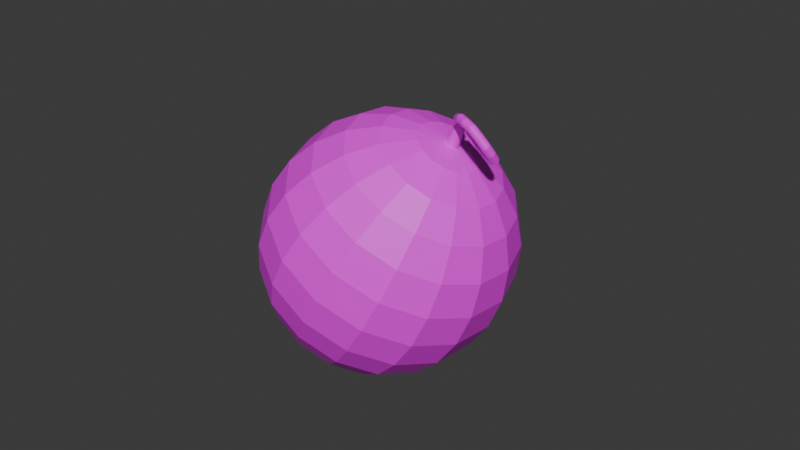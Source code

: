 # Source: WaterMelon.blend  (saved by Blender 5.1.29; exported with 4.5.12 LTS)
import bpy
from mathutils import Matrix  # noqa: F401  (used for matrix-valued properties, if any)

bpy.ops.wm.read_factory_settings(use_empty=True)
scene = bpy.context.scene
scene.name = 'Scene'

# ---- images (referenced by path relative to the original .blend; pixels are not part of the script)
import os
ASSET_DIR = os.environ.get("B2B_ASSET_DIR", "")  # directory of the original .blend (textures are referenced by path, not embedded)
HERE = os.path.dirname(os.path.abspath(__file__))  # packed textures are extracted next to this script under _unpacked/

def load_image(name, relpath, width, height, colorspace="sRGB"):
    """Load a texture the original file referenced (path relative to the .blend, or extracted next to this script)."""
    p = next((c for c in (os.path.join(HERE, relpath), os.path.join(ASSET_DIR, relpath)) if relpath and os.path.exists(c)), "")
    if p:
        img = bpy.data.images.load(p, check_existing=True)
        img.name = name
    else:  # same state as the original file: an image datablock whose file is absent (Cycles renders it pink)
        img = bpy.data.images.new(name, width, height)
        img.source = "FILE"
        img.filepath = "//" + (relpath or name)
    img.colorspace_settings.name = colorspace
    return img
img_watermelon_body_tex_png = load_image('WaterMelon_Body_Tex.png', 'UV_MeshTex/WaterMelon_Body_Tex.png', 1024, 1024, 'sRGB')

# ---- materials (node trees are filled in below, after node groups)
mat_watermelon_mat = bpy.data.materials.new('WaterMelon_Mat')

# ---- material node trees
mat_watermelon_mat.use_nodes = True; mat_watermelon_mat.node_tree.nodes.clear()
_N = mat_watermelon_mat.node_tree.nodes; _L = mat_watermelon_mat.node_tree.links
n0 = _N.new('ShaderNodeBsdfPrincipled'); n0.name = 'プリンシプルBSDF'; n0.location = (-200, 100)
n1 = _N.new('ShaderNodeOutputMaterial'); n1.name = 'マテリアル出力'; n1.location = (200, 100)
n2 = _N.new('ShaderNodeTexImage'); n2.name = '画像テクスチャ'; n2.location = (-513, 104)
n2.image = img_watermelon_body_tex_png
_L.new(n0.outputs[0], n1.inputs[0])
_L.new(n2.outputs[0], n0.inputs[0])
n1.is_active_output = True

# ---- world
world_world = bpy.data.worlds.new('World'); scene.world = world_world
world_world.use_nodes = True; world_world.node_tree.nodes.clear()
_N = world_world.node_tree.nodes; _L = world_world.node_tree.links
n0 = _N.new('ShaderNodeOutputWorld'); n0.name = 'World Output'; n0.location = (200, 100)
n1 = _N.new('ShaderNodeBackground'); n1.name = 'Background'; n1.location = (-200, 100)
n1.inputs[0].default_value = (0.05088, 0.05088, 0.05088, 1.0)
_L.new(n1.outputs[0], n0.inputs[0])
n0.is_active_output = True
world_world.color = (0.05088, 0.05088, 0.05088)
world_world.sun_shadow_jitter_overblur = 0.0

# ---- meshes
me_x = bpy.data.meshes.new('球')
me_x.from_pydata([(0.0, 0.2588, 0.9659), (-0.005769, 0.05329, 1.098), (0.0, 0.5, 0.866), (0.0, 0.866, 0.5), (0.01068, 0.0475, 1.099), (0.0, 0.9659, 0.2588), (0.0, 1.0, 0.0), (0.02368, 0.03586, 1.099), (0.0, 0.9659, -0.2588), (0.03126, 0.02015, 1.098), (0.0, 0.866, -0.5), (0.0, 0.5, -0.866), (0.0, 0.2588, -0.9659), (0.03226, 0.002754, 1.097), (0.0, 0.0, -1.0), (0.09905, 0.2391, 0.9659), (0.02653, -0.01368, 1.096), (0.1913, 0.4619, 0.866), (0.2706, 0.6533, 0.7071), (0.01494, -0.02665, 1.095), (0.3314, 0.8001, 0.5), (-0.0007429, -0.03418, 1.094), (0.3696, 0.8924, 0.2588), (0.3827, 0.9239, 0.0), (0.3696, 0.8924, -0.2588), (-0.01813, -0.03513, 1.093), (0.3314, 0.8001, -0.5), (-0.03458, -0.02934, 1.092), (0.2706, 0.6533, -0.7071), (0.1913, 0.4619, -0.866), (-0.04759, -0.01771, 1.092), (0.09905, 0.2391, -0.9659), (0.183, 0.183, 0.9659), (-0.05517, -0.001993, 1.092), (0.3536, 0.3536, 0.866), (0.5, 0.5, 0.7071), (0.6124, 0.6124, 0.5), (-0.05617, 0.01541, 1.093), (0.683, 0.683, 0.2588), (-0.05044, 0.03184, 1.094), (0.7071, 0.7071, 0.0), (0.683, 0.683, -0.2588), (0.6124, 0.6124, -0.5), (-0.03885, 0.04481, 1.096), (0.5, 0.5, -0.7071), (0.3536, 0.3536, -0.866), (-0.02316, 0.05234, 1.097), (0.001424, 0.03565, 1.176), (0.183, 0.183, -0.9659), (0.2391, 0.09905, 0.9659), (-0.01193, 0.04034, 1.175), (0.4619, 0.1913, 0.866), (0.01198, 0.0262, 1.176), (0.6533, 0.2706, 0.7071), (0.01813, 0.01345, 1.176), (0.8001, 0.3314, 0.5), (0.01894, -0.0006761, 1.175), (0.8924, 0.3696, 0.2588), (0.01429, -0.01402, 1.174), (0.9239, 0.3827, 0.0), (0.004883, -0.02455, 1.173), (0.8924, 0.3696, -0.2588), (-0.007848, -0.03066, 1.172), (-0.02197, -0.03142, 1.171), (0.8001, 0.3314, -0.5), (0.6533, 0.2706, -0.7071), (-0.03532, -0.02673, 1.171), (-0.04587, -0.01728, 1.17), (0.4619, 0.1913, -0.866), (-0.05203, -0.004529, 1.171), (0.2391, 0.09905, -0.9659), (0.2588, -3.725e-08, 0.9659), (-0.05284, 0.009594, 1.171), (-0.04818, 0.02293, 1.172), (0.5, -7.451e-08, 0.866), (-0.03878, 0.03346, 1.173), (0.7071, -8.941e-08, 0.7071), (-0.02605, 0.03958, 1.174), (0.866, -1.192e-07, 0.5), (0.9659, -1.49e-07, 0.2588), (-0.02023, -0.01197, 1.24), (1.0, -1.49e-07, 0.0), (-0.03437, -0.01227, 1.239), (-0.006898, -0.0157, 1.237), (0.9659, -1.49e-07, -0.2588), (0.866, -1.192e-07, -0.5), (0.003589, -0.02289, 1.232), (0.009636, -0.03245, 1.224), (0.7071, -8.941e-08, -0.7071), (0.01032, -0.04293, 1.215), (0.5, -7.451e-08, -0.866), (0.005543, -0.05273, 1.207), (0.2588, -3.725e-08, -0.9659), (0.2391, -0.09905, 0.9659), (-0.003974, -0.06036, 1.2), (0.4619, -0.1913, 0.866), (-0.01678, -0.06465, 1.196), (0.6533, -0.2706, 0.7071), (-0.03092, -0.06496, 1.196), (0.8001, -0.3314, 0.5), (-0.04425, -0.06123, 1.198), (0.8924, -0.3696, 0.2588), (-0.05474, -0.05403, 1.204), (0.9239, -0.3827, 0.0), (-0.06079, -0.04447, 1.212), (-0.06148, -0.03399, 1.221), (0.8924, -0.3696, -0.2588), (-0.0567, -0.02419, 1.229), (0.8001, -0.3314, -0.5), (0.6533, -0.2706, -0.7071), (-0.04718, -0.01657, 1.236), (-0.0148, -0.07436, 1.263), (0.4619, -0.1913, -0.866), (0.2391, -0.09905, -0.9659), (-0.02743, -0.07532, 1.269), (0.183, -0.183, 0.9659), (-0.004636, -0.07724, 1.255), (0.3536, -0.3536, 0.866), (0.001501, -0.08352, 1.244), (0.5, -0.5, 0.7071), (0.00268, -0.09224, 1.234), (0.6124, -0.6124, 0.5), (-0.001277, -0.1021, 1.226), (-0.009769, -0.1115, 1.22), (0.683, -0.683, 0.2588), (0.7071, -0.7071, 0.0), (-0.0215, -0.1192, 1.218), (0.683, -0.683, -0.2588), (-0.03469, -0.1238, 1.22), (0.6124, -0.6124, -0.5), (-0.04733, -0.1248, 1.226), (0.5, -0.5, -0.7071), (-0.05749, -0.1219, 1.234), (-0.06363, -0.1156, 1.245), (0.3536, -0.3536, -0.866), (-0.06481, -0.1069, 1.255), (0.183, -0.183, -0.9659), (-0.06085, -0.09706, 1.263), (0.09905, -0.2391, 0.9659), (-0.05236, -0.0876, 1.269), (0.1913, -0.4619, 0.866), (0.2706, -0.6533, 0.7071), (-0.04062, -0.07997, 1.271), (0.3314, -0.8001, 0.5), (0.01316, -0.1354, 1.312), (0.3696, -0.8924, 0.2588), (0.002384, -0.1398, 1.319), (0.3827, -0.9239, 0.0), (0.02197, -0.135, 1.301), (0.3696, -0.8924, -0.2588), (0.02746, -0.1389, 1.29), (0.3314, -0.8001, -0.5), (0.02881, -0.1464, 1.279), (0.02579, -0.1564, 1.27), (0.2706, -0.6533, -0.7071), (0.1913, -0.4619, -0.866), (0.01889, -0.1673, 1.265), (0.09905, -0.2391, -0.9659), (0.009134, -0.1775, 1.264), (-0.001979, -0.1854, 1.267), (-6.706e-08, -0.2588, 0.9659), (-1.788e-07, -0.5, 0.866), (-0.01276, -0.1899, 1.275), (-0.02157, -0.1903, 1.285), (-2.235e-07, -0.7071, 0.7071), (-0.02706, -0.1864, 1.296), (-2.384e-07, -0.866, 0.5), (-2.086e-07, -0.9659, 0.2588), (-0.0284, -0.1789, 1.307), (-3.576e-07, -1.0, 0.0), (-0.02539, -0.1689, 1.316), (-0.01848, -0.158, 1.321), (-2.086e-07, -0.9659, -0.2588), (-0.008729, -0.1478, 1.322), (-2.384e-07, -0.866, -0.5), (-2.235e-07, -0.7071, -0.7071), (0.06872, -0.1847, 1.34), (-1.788e-07, -0.5, -0.866), (0.0597, -0.1911, 1.348), (-6.706e-08, -0.2588, -0.9659), (0.07596, -0.1824, 1.329), (0.08031, -0.1848, 1.317), (-0.09905, -0.2391, 0.9659), (-0.1913, -0.4619, 0.866), (0.08111, -0.1913, 1.305), (0.07825, -0.2009, 1.296), (-0.2706, -0.6533, 0.7071), (0.07214, -0.2123, 1.291), (-0.3314, -0.8001, 0.5), (0.06374, -0.2237, 1.29), (-0.3696, -0.8924, 0.2588), (0.05431, -0.2333, 1.294), (-0.3827, -0.9239, 0.0), (-0.3696, -0.8924, -0.2588), (0.04529, -0.2397, 1.302), (0.03805, -0.2419, 1.313), (-0.3314, -0.8001, -0.5), (0.0337, -0.2396, 1.326), (-0.2706, -0.6533, -0.7071), (0.03289, -0.2331, 1.337), (-0.1913, -0.4619, -0.866), (0.03576, -0.2235, 1.346), (-0.09905, -0.2391, -0.9659), (-0.183, -0.183, 0.9659), (0.04186, -0.2121, 1.352), (-0.3536, -0.3536, 0.866), (0.05027, -0.2007, 1.352), (0.1308, -0.2134, 1.353), (-0.5, -0.5, 0.7071), (-0.6124, -0.6124, 0.5), (0.1257, -0.2227, 1.362), (0.1344, -0.2083, 1.341), (-0.683, -0.683, 0.2588), (-0.7071, -0.7071, 0.0), (0.1361, -0.2082, 1.329), (-0.683, -0.683, -0.2588), (0.1355, -0.213, 1.316), (0.1326, -0.2221, 1.307), (-0.6124, -0.6124, -0.5), (0.1281, -0.2341, 1.301), (-0.5, -0.5, -0.7071), (-0.3536, -0.3536, -0.866), (0.1225, -0.2471, 1.3), (-0.183, -0.183, -0.9659), (0.1167, -0.2591, 1.305), (-0.2391, -0.09905, 0.9659), (0.1115, -0.2684, 1.313), (-0.4619, -0.1913, 0.866), (0.1079, -0.2735, 1.325), (-0.6533, -0.2706, 0.7071), (0.1062, -0.2736, 1.338), (0.1069, -0.2687, 1.35), (-0.8001, -0.3314, 0.5), (-0.8924, -0.3696, 0.2588), (0.1097, -0.2596, 1.36), (-0.9239, -0.3827, 0.0), (0.1142, -0.2477, 1.365), (0.1199, -0.2347, 1.366), (-0.8924, -0.3696, -0.2588), (0.2036, -0.2322, 1.348), (-0.8001, -0.3314, -0.5), (-0.6533, -0.2706, -0.7071), (0.2037, -0.2435, 1.356), (-0.4619, -0.1913, -0.866), (0.2022, -0.2249, 1.337), (-0.2391, -0.09905, -0.9659), (0.2, -0.2228, 1.324), (0.1971, -0.2262, 1.312), (-0.2588, 9.686e-08, 0.9659), (0.194, -0.2346, 1.302), (-0.5, 2.533e-07, 0.866), (-0.7071, 3.278e-07, 0.7071), (0.1912, -0.2466, 1.295), (0.1892, -0.2605, 1.294), (-0.866, 2.682e-07, 0.5), (-0.9659, 3.278e-07, 0.2588), (0.1881, -0.2741, 1.297), (0.1883, -0.2855, 1.305), (-1.0, 5.066e-07, 0.0), (0.1896, -0.2927, 1.316), (-0.9659, 3.278e-07, -0.2588), (0.1919, -0.2948, 1.329), (-0.866, 2.682e-07, -0.5), (-0.7071, 3.278e-07, -0.7071), (0.1948, -0.2914, 1.341), (-0.5, 2.533e-07, -0.866), (0.1979, -0.2831, 1.351), (0.2006, -0.2711, 1.358), (-0.2588, 9.686e-08, -0.9659), (-0.2391, 0.09905, 0.9659), (0.2027, -0.2572, 1.359), (0.2743, -0.2256, 1.323), (-0.4619, 0.1913, 0.866), (-0.6533, 0.2706, 0.7071), (0.2812, -0.2365, 1.329), (0.2666, -0.2186, 1.314), (-0.8001, 0.3314, 0.5), (0.2593, -0.2165, 1.303), (-0.8924, 0.3696, 0.2588), (0.2535, -0.2198, 1.292), (-0.9239, 0.3827, 0.0), (0.2501, -0.2278, 1.282), (-0.8924, 0.3696, -0.2588), (0.2495, -0.2394, 1.274), (-0.8001, 0.3314, -0.5), (0.252, -0.2528, 1.271), (-0.6533, 0.2706, -0.7071), (0.2571, -0.266, 1.272), (-0.4619, 0.1913, -0.866), (0.2641, -0.2769, 1.277), (-0.2391, 0.09905, -0.9659), (0.2718, -0.2839, 1.286), (-0.183, 0.183, 0.9659), (0.2791, -0.286, 1.297), (-0.3536, 0.3536, 0.866), (0.2849, -0.2828, 1.308), (-0.5, 0.5, 0.7071), (0.2883, -0.2747, 1.319), (-0.6124, 0.6124, 0.5), (0.2888, -0.2631, 1.326), (-0.683, 0.683, 0.2588), (-0.7071, 0.7071, 0.0), (0.2863, -0.2497, 1.33), (-0.683, 0.683, -0.2588), (0.3196, -0.2, 1.292), (-0.6124, 0.6124, -0.5), (0.3309, -0.2084, 1.294), (-0.5, 0.5, -0.7071), (0.3075, -0.1955, 1.287), (-0.3536, 0.3536, -0.866), (0.2965, -0.1954, 1.278), (-0.183, 0.183, -0.9659), (0.2882, -0.1998, 1.269), (-0.09905, 0.2391, 0.9659), (0.2839, -0.208, 1.259), (-0.1913, 0.4619, 0.866), (0.2842, -0.2188, 1.25), (0.2891, -0.2306, 1.245), (-0.2706, 0.6533, 0.7071), (-0.3314, 0.8001, 0.5), (0.2979, -0.2415, 1.243), (-0.3696, 0.8924, 0.2588), (0.3092, -0.2498, 1.244), (-0.3827, 0.9239, 0.0), (0.3212, -0.2544, 1.25), (-0.3696, 0.8924, -0.2588), (0.3323, -0.2545, 1.258), (-0.3314, 0.8001, -0.5), (0.3406, -0.2501, 1.268), (0.3449, -0.2418, 1.278), (-0.2706, 0.6533, -0.7071), (-0.1913, 0.4619, -0.866), (0.3445, -0.231, 1.286), (0.3396, -0.2193, 1.292), (-0.09905, 0.2391, -0.9659), (0.3562, -0.1618, 1.251), (4.47e-07, 0.7071, 0.7071), (0.3694, -0.1664, 1.249), (4.47e-07, 0.7071, -0.7071), (0.3422, -0.1609, 1.25), (0.3294, -0.1639, 1.245), (0.3199, -0.1702, 1.237), (0.3151, -0.179, 1.228), (0.3157, -0.1889, 1.219), (0.3216, -0.1983, 1.211), (0.332, -0.2059, 1.205), (0.3452, -0.2105, 1.203), (0.3592, -0.2114, 1.205), (0.372, -0.2084, 1.21), (0.3815, -0.2021, 1.217), (0.3863, -0.1933, 1.226), (0.3857, -0.1835, 1.236), (0.3798, -0.174, 1.244), (0.3385, -0.1005, 1.204), (0.3494, -0.098, 1.196), (0.3266, -0.1066, 1.208), (0.3154, -0.1154, 1.208), (0.3068, -0.1255, 1.204), (0.302, -0.1354, 1.196), (0.3018, -0.1436, 1.185), (0.3061, -0.1488, 1.173), (0.3144, -0.1503, 1.163), (0.3253, -0.1478, 1.155), (0.3373, -0.1417, 1.151), (0.3484, -0.1329, 1.151), (0.357, -0.1228, 1.156), (0.3618, -0.1129, 1.164), (0.362, -0.1047, 1.174), (0.3577, -0.09949, 1.186), (0.2789, -0.04746, 1.176), (0.2855, -0.04142, 1.166), (0.2711, -0.05709, 1.182), (0.2634, -0.06884, 1.184), (0.2569, -0.08092, 1.18), (0.2527, -0.09148, 1.173), (0.2513, -0.09893, 1.162), (0.253, -0.1021, 1.149), (0.2575, -0.1006, 1.137), (0.2641, -0.09454, 1.127), (0.2719, -0.08491, 1.12), (0.2796, -0.07316, 1.119), (0.2861, -0.06108, 1.122), (0.2903, -0.05052, 1.13), (0.2917, -0.04307, 1.141), (0.29, -0.03987, 1.153), (0.1976, -0.002794, 1.152), (0.203, 0.002095, 1.143), (0.1913, -0.01058, 1.157), (0.1851, -0.02008, 1.158), (0.1798, -0.02984, 1.155), (0.1764, -0.03839, 1.149), (0.1753, -0.04441, 1.14), (0.1766, -0.04699, 1.13), (0.1803, -0.04574, 1.12), (0.1857, -0.04085, 1.112), (0.1919, -0.03307, 1.107), (0.1982, -0.02357, 1.105), (0.2034, -0.0138, 1.108), (0.2068, -0.005262, 1.114), (0.208, 0.0007595, 1.123), (0.2066, 0.003343, 1.133), (0.1082, 0.01006, 1.157), (0.1123, 0.01374, 1.151), (0.1035, 0.004202, 1.161), (0.09883, -0.002943, 1.162), (0.09489, -0.01029, 1.16), (0.0923, -0.01672, 1.156), (0.09146, -0.02125, 1.149), (0.09248, -0.02319, 1.141), (0.09523, -0.02225, 1.134), (0.09927, -0.01857, 1.128), (0.104, -0.01271, 1.124), (0.1087, -0.005569, 1.123), (0.1126, 0.001776, 1.125), (0.1152, 0.008203, 1.129), (0.1161, 0.01273, 1.136), (0.115, 0.01468, 1.144), (0.05026, 0.0121, 1.17), (0.04937, 0.01731, 1.164), (0.05039, 0.004679, 1.174), (0.04972, -0.003812, 1.176), (0.04836, -0.01208, 1.174), (0.04652, -0.01888, 1.169), (0.04447, -0.02316, 1.163), (0.04253, -0.02428, 1.155), (0.04099, -0.02206, 1.147), (0.0401, -0.01685, 1.141), (0.03997, -0.009435, 1.137), (0.04064, -0.0009437, 1.136), (0.042, 0.007329, 1.138), (0.04385, 0.01412, 1.142), (0.04589, 0.01841, 1.149), (0.04783, 0.01952, 1.157), (0.02519, 0.06081, 0.9913), (0.01218, 0.06535, 0.9911), (0.0, 0.06457, 0.9915), (0.04577, 0.04577, 0.9915), (0.0314, 0.0587, 0.9911), (0.04646, 0.04517, 0.9914), (0.0552, 0.02286, 0.9921), (0.05507, 0.02687, 0.9918), (0.05588, 0.006631, 0.9925), (0.05336, -7.681e-09, 0.993), (0.04355, -0.01804, 0.9938), (0.04879, -0.01242, 0.9933), (0.02978, -0.02978, 0.9945), (0.03496, -0.02738, 0.9941), (0.01495, -0.03609, 0.9949), (0.01654, -0.03601, 0.9947), (-9.552e-09, -0.03687, 0.9951), (-0.01387, -0.03349, 0.9952), (-0.003639, -0.03707, 0.995), (-0.02256, -0.03043, 0.9949), (-0.02672, -0.02672, 0.995), (-0.03743, -0.01711, 0.9945), (-0.03807, -0.01577, 0.9946), (-0.04557, 1.706e-08, 0.994), (-0.04693, 0.01944, 0.9933), (-0.04601, 0.0009221, 0.9939), (-0.047, 0.02097, 0.9932), (-0.04012, 0.04012, 0.9925), (-0.04022, 0.04002, 0.9925), (-0.02348, 0.05669, 0.9919), (-0.02661, 0.05518, 0.9919), (-0.008209, 0.0641, 0.9913)], [], [(8, 6, 23, 24), (3, 336, 18, 20), (12, 11, 29, 31), (433, 15, 0, 435, 434), (10, 8, 24, 26), (5, 3, 20, 22), (14, 12, 31), (2, 0, 15, 17), (338, 10, 26, 28), (6, 5, 22, 23), (336, 2, 17, 18), (11, 338, 28, 29), (22, 20, 36, 38), (14, 31, 48), (17, 15, 32, 34), (28, 26, 42, 44), (23, 22, 38, 40), (18, 17, 34, 35), (29, 28, 44, 45), (24, 23, 40, 41), (20, 18, 35, 36), (31, 29, 45, 48), (436, 32, 15, 433, 437), (26, 24, 41, 42), (36, 35, 53, 55), (48, 45, 68, 70), (439, 49, 32, 436, 438, 440), (42, 41, 61, 64), (38, 36, 55, 57), (14, 48, 70), (34, 32, 49, 51), (44, 42, 64, 65), (40, 38, 57, 59), (35, 34, 51, 53), (45, 44, 65, 68), (41, 40, 59, 61), (59, 57, 79, 81), (53, 51, 74, 76), (68, 65, 88, 90), (61, 59, 81, 84), (55, 53, 76, 78), (70, 68, 90, 92), (71, 49, 439, 441, 442), (64, 61, 84, 85), (57, 55, 78, 79), (14, 70, 92), (51, 49, 71, 74), (65, 64, 85, 88), (79, 78, 99, 101), (14, 92, 113), (74, 71, 93, 95), (88, 85, 108, 109), (81, 79, 101, 103), (76, 74, 95, 97), (90, 88, 109, 112), (84, 81, 103, 106), (78, 76, 97, 99), (92, 90, 112, 113), (443, 93, 71, 442, 444), (85, 84, 106, 108), (106, 103, 125, 127), (99, 97, 119, 121), (113, 112, 134, 136), (445, 115, 93, 443, 446), (108, 106, 127, 129), (101, 99, 121, 124), (14, 113, 136), (95, 93, 115, 117), (109, 108, 129, 131), (103, 101, 124, 125), (97, 95, 117, 119), (112, 109, 131, 134), (125, 124, 145, 147), (119, 117, 140, 141), (134, 131, 154, 155), (127, 125, 147, 149), (121, 119, 141, 143), (136, 134, 155, 157), (448, 447, 138, 115, 445), (129, 127, 149, 151), (124, 121, 143, 145), (14, 136, 157), (117, 115, 138, 140), (131, 129, 151, 154), (151, 149, 172, 174), (145, 143, 166, 167), (14, 157, 179), (140, 138, 160, 161), (154, 151, 174, 175), (147, 145, 167, 169), (141, 140, 161, 164), (155, 154, 175, 177), (149, 147, 169, 172), (143, 141, 164, 166), (157, 155, 177, 179), (449, 160, 138, 447), (172, 169, 192, 193), (166, 164, 186, 188), (179, 177, 200, 202), (450, 182, 160, 449, 451), (174, 172, 193, 196), (167, 166, 188, 190), (14, 179, 202), (161, 160, 182, 183), (175, 174, 196, 198), (169, 167, 190, 192), (164, 161, 183, 186), (177, 175, 198, 200), (198, 196, 218, 220), (192, 190, 212, 213), (186, 183, 205, 208), (200, 198, 220, 221), (193, 192, 213, 215), (188, 186, 208, 209), (202, 200, 221, 223), (453, 203, 182, 450, 452), (196, 193, 215, 218), (190, 188, 209, 212), (14, 202, 223), (183, 182, 203, 205), (455, 225, 203, 453, 454), (218, 215, 238, 240), (212, 209, 232, 233), (14, 223, 245), (205, 203, 225, 227), (220, 218, 240, 241), (213, 212, 233, 235), (208, 205, 227, 229), (221, 220, 241, 243), (215, 213, 235, 238), (209, 208, 229, 232), (223, 221, 243, 245), (243, 241, 263, 265), (238, 235, 258, 260), (232, 229, 251, 254), (245, 243, 265, 268), (248, 225, 455, 456), (240, 238, 260, 262), (233, 232, 254, 255), (14, 245, 268), (227, 225, 248, 250), (241, 240, 262, 263), (235, 233, 255, 258), (229, 227, 250, 251), (250, 248, 269, 272), (263, 262, 284, 286), (258, 255, 278, 280), (251, 250, 272, 273), (265, 263, 286, 288), (260, 258, 280, 282), (254, 251, 273, 276), (268, 265, 288, 290), (269, 248, 456, 458, 457), (262, 260, 282, 284), (255, 254, 276, 278), (14, 268, 290), (290, 288, 309, 311), (461, 460, 292, 269, 457, 459), (284, 282, 303, 305), (278, 276, 298, 300), (14, 290, 311), (272, 269, 292, 294), (286, 284, 305, 307), (280, 278, 300, 301), (273, 272, 294, 296), (288, 286, 307, 309), (282, 280, 301, 303), (276, 273, 296, 298), (296, 294, 315, 318), (309, 307, 330, 331), (303, 301, 323, 325), (298, 296, 318, 319), (311, 309, 331, 334), (462, 313, 292, 460, 463), (305, 303, 325, 327), (300, 298, 319, 321), (14, 311, 334), (294, 292, 313, 315), (307, 305, 327, 330), (301, 300, 321, 323), (14, 334, 12), (315, 313, 0, 2), (330, 327, 10, 338), (323, 321, 5, 6), (318, 315, 2, 336), (331, 330, 338, 11), (325, 323, 6, 8), (319, 318, 336, 3), (334, 331, 11, 12), (435, 0, 313, 462, 464), (327, 325, 8, 10), (321, 319, 3, 5), (4, 437, 433, 434, 1), (7, 438, 436, 437, 4), (438, 7, 9, 440), (440, 9, 13, 441, 439), (441, 13, 16, 444, 442), (444, 16, 19, 446, 443), (446, 19, 21, 448, 445), (447, 448, 21, 25, 451, 449), (451, 25, 27, 452, 450), (452, 27, 30, 454, 453), (30, 33, 458, 456, 455, 454), (33, 37, 459, 457, 458), (37, 39, 461, 459), (39, 43, 463, 460, 461), (13, 9, 54, 56), (43, 46, 464, 462, 463), (46, 1, 434, 435, 464), (50, 77, 110, 82), (27, 25, 63, 66), (43, 39, 73, 75), (7, 4, 47, 52), (21, 19, 60, 62), (37, 33, 69, 72), (16, 13, 56, 58), (30, 27, 66, 67), (46, 43, 75, 77), (9, 7, 52, 54), (25, 21, 62, 63), (4, 1, 50, 47), (39, 37, 72, 73), (19, 16, 58, 60), (33, 30, 67, 69), (1, 46, 77, 50), (107, 105, 137, 139), (66, 63, 96, 98), (52, 47, 80, 83), (67, 66, 98, 100), (54, 52, 83, 86), (69, 67, 100, 102), (56, 54, 86, 87), (72, 69, 102, 104), (58, 56, 87, 89), (73, 72, 104, 105), (60, 58, 89, 91), (75, 73, 105, 107), (62, 60, 91, 94), (77, 75, 107, 110), (63, 62, 94, 96), (47, 50, 82, 80), (120, 118, 150, 152), (94, 91, 123, 126), (110, 107, 139, 142), (96, 94, 126, 128), (80, 82, 114, 111), (82, 110, 142, 114), (98, 96, 128, 130), (83, 80, 111, 116), (100, 98, 130, 132), (86, 83, 116, 118), (102, 100, 132, 133), (87, 86, 118, 120), (104, 102, 133, 135), (89, 87, 120, 122), (105, 104, 135, 137), (91, 89, 122, 123), (162, 159, 191, 194), (135, 133, 165, 168), (122, 120, 152, 153), (137, 135, 168, 170), (123, 122, 153, 156), (139, 137, 170, 171), (126, 123, 156, 158), (142, 139, 171, 173), (128, 126, 158, 159), (111, 114, 146, 144), (114, 142, 173, 146), (130, 128, 159, 162), (116, 111, 144, 148), (132, 130, 162, 163), (118, 116, 148, 150), (133, 132, 163, 165), (204, 201, 234, 236), (148, 144, 176, 180), (163, 162, 194, 195), (150, 148, 180, 181), (165, 163, 195, 197), (152, 150, 181, 184), (168, 165, 197, 199), (153, 152, 184, 185), (170, 168, 199, 201), (156, 153, 185, 187), (171, 170, 201, 204), (158, 156, 187, 189), (173, 171, 204, 206), (159, 158, 189, 191), (144, 146, 178, 176), (146, 173, 206, 178), (216, 214, 246, 247), (189, 187, 219, 222), (206, 204, 236, 237), (191, 189, 222, 224), (176, 178, 210, 207), (178, 206, 237, 210), (194, 191, 224, 226), (180, 176, 207, 211), (195, 194, 226, 228), (181, 180, 211, 214), (197, 195, 228, 230), (184, 181, 214, 216), (199, 197, 230, 231), (185, 184, 216, 217), (201, 199, 231, 234), (187, 185, 217, 219), (257, 256, 287, 289), (231, 230, 261, 264), (217, 216, 247, 249), (234, 231, 264, 266), (219, 217, 249, 252), (236, 234, 266, 267), (222, 219, 252, 253), (237, 236, 267, 270), (224, 222, 253, 256), (207, 210, 242, 239), (210, 237, 270, 242), (226, 224, 256, 257), (211, 207, 239, 244), (228, 226, 257, 259), (214, 211, 244, 246), (230, 228, 259, 261), (299, 297, 329, 332), (244, 239, 271, 275), (259, 257, 289, 291), (246, 244, 275, 277), (261, 259, 291, 293), (247, 246, 277, 279), (264, 261, 293, 295), (249, 247, 279, 281), (266, 264, 295, 297), (252, 249, 281, 283), (267, 266, 297, 299), (253, 252, 283, 285), (270, 267, 299, 302), (256, 253, 285, 287), (239, 242, 274, 271), (242, 270, 302, 274), (328, 326, 348, 349), (285, 283, 316, 317), (302, 299, 332, 333), (287, 285, 317, 320), (271, 274, 306, 304), (274, 302, 333, 306), (289, 287, 320, 322), (275, 271, 304, 308), (291, 289, 322, 324), (277, 275, 308, 310), (293, 291, 324, 326), (279, 277, 310, 312), (295, 293, 326, 328), (281, 279, 312, 314), (297, 295, 328, 329), (283, 281, 314, 316), (339, 335, 353, 355), (314, 312, 341, 342), (329, 328, 349, 350), (316, 314, 342, 343), (332, 329, 350, 351), (317, 316, 343, 344), (333, 332, 351, 352), (320, 317, 344, 345), (304, 306, 337, 335), (306, 333, 352, 337), (322, 320, 345, 346), (308, 304, 335, 339), (324, 322, 346, 347), (310, 308, 339, 340), (326, 324, 347, 348), (312, 310, 340, 341), (360, 359, 375, 376), (347, 346, 362, 363), (340, 339, 355, 356), (348, 347, 363, 364), (341, 340, 356, 357), (349, 348, 364, 365), (342, 341, 357, 358), (350, 349, 365, 366), (343, 342, 358, 359), (351, 350, 366, 367), (344, 343, 359, 360), (352, 351, 367, 368), (345, 344, 360, 361), (335, 337, 354, 353), (337, 352, 368, 354), (346, 345, 361, 362), (381, 380, 396, 397), (368, 367, 383, 384), (361, 360, 376, 377), (353, 354, 370, 369), (354, 368, 384, 370), (362, 361, 377, 378), (355, 353, 369, 371), (363, 362, 378, 379), (356, 355, 371, 372), (364, 363, 379, 380), (357, 356, 372, 373), (365, 364, 380, 381), (358, 357, 373, 374), (366, 365, 381, 382), (359, 358, 374, 375), (367, 366, 382, 383), (387, 385, 401, 403), (374, 373, 389, 390), (382, 381, 397, 398), (375, 374, 390, 391), (383, 382, 398, 399), (376, 375, 391, 392), (384, 383, 399, 400), (377, 376, 392, 393), (369, 370, 386, 385), (370, 384, 400, 386), (378, 377, 393, 394), (371, 369, 385, 387), (379, 378, 394, 395), (372, 371, 387, 388), (380, 379, 395, 396), (373, 372, 388, 389), (408, 407, 423, 424), (395, 394, 410, 411), (388, 387, 403, 404), (396, 395, 411, 412), (389, 388, 404, 405), (397, 396, 412, 413), (390, 389, 405, 406), (398, 397, 413, 414), (391, 390, 406, 407), (399, 398, 414, 415), (392, 391, 407, 408), (400, 399, 415, 416), (393, 392, 408, 409), (385, 386, 402, 401), (386, 400, 416, 402), (394, 393, 409, 410), (425, 424, 423, 422, 421, 420, 419, 417, 418, 432, 431, 430, 429, 428, 427, 426), (416, 415, 431, 432), (409, 408, 424, 425), (401, 402, 418, 417), (402, 416, 432, 418), (410, 409, 425, 426), (403, 401, 417, 419), (411, 410, 426, 427), (404, 403, 419, 420), (412, 411, 427, 428), (405, 404, 420, 421), (413, 412, 428, 429), (406, 405, 421, 422), (414, 413, 429, 430), (407, 406, 422, 423), (415, 414, 430, 431)])
_uv = me_x.uv_layers.new(name='UVマップ')
_uv.uv.foreach_set('vector', [0.1605, 0.196, 0.1623, 0.1484, 0.2144, 0.1509, 0.2108, 0.1983, 0.5161, 0.4327, 0.539, 0.3921, 0.5754, 0.3971, 0.5608, 0.4388, 0.9191, 0.7401, 0.8952, 0.7141, 0.9165, 0.6892, 0.9301, 0.7272, 0.8657, 0.458, 0.8799, 0.4278, 0.8942, 0.4393, 0.8692, 0.4611, 0.8679, 0.4593, 0.1523, 0.2413, 0.1605, 0.196, 0.2108, 0.1983, 0.1974, 0.2435, 0.5023, 0.4781, 0.5161, 0.4327, 0.5608, 0.4388, 0.5521, 0.4849, 0.9512, 0.767, 0.9191, 0.7401, 0.9301, 0.7272, 0.9226, 0.414, 0.8942, 0.4393, 0.8799, 0.4278, 0.8949, 0.3918, 0.1382, 0.2815, 0.1523, 0.2413, 0.1974, 0.2435, 0.175, 0.2832, 0.4982, 0.5253, 0.5023, 0.4781, 0.5521, 0.4849, 0.5498, 0.5324, 0.9441, 0.3942, 0.9226, 0.414, 0.8949, 0.3918, 0.905, 0.3628, 0.1193, 0.3136, 0.1382, 0.2815, 0.175, 0.2832, 0.1453, 0.3148, 0.5521, 0.4849, 0.5608, 0.4388, 0.6183, 0.4412, 0.6162, 0.4876, 0.9512, 0.767, 0.9301, 0.7272, 0.9448, 0.7203, 0.8949, 0.3918, 0.8799, 0.4278, 0.8625, 0.4226, 0.8613, 0.3818, 0.5812, 0.6513, 0.5649, 0.6185, 0.6224, 0.6209, 0.6281, 0.6533, 0.5498, 0.5324, 0.5521, 0.4849, 0.6162, 0.4876, 0.6162, 0.5351, 0.5754, 0.3971, 0.5949, 0.3628, 0.6281, 0.3642, 0.6224, 0.3991, 0.9165, 0.6892, 0.9112, 0.6556, 0.9512, 0.6367, 0.9448, 0.6759, 0.5542, 0.5779, 0.5498, 0.5324, 0.6162, 0.5351, 0.6183, 0.5806, 0.5608, 0.4388, 0.5754, 0.3971, 0.6224, 0.3991, 0.6183, 0.4412, 0.9301, 0.7272, 0.9165, 0.6892, 0.9448, 0.6759, 0.9448, 0.7203, 0.8613, 0.4569, 0.8625, 0.4226, 0.8799, 0.4278, 0.8657, 0.458, 0.8647, 0.4574, 0.5649, 0.6185, 0.5542, 0.5779, 0.6183, 0.5806, 0.6224, 0.6209, 0.5028, 0.1013, 0.508, 0.05934, 0.5583, 0.05934, 0.5644, 0.1013, 0.5811, 0.8817, 0.5376, 0.8728, 0.544, 0.8424, 0.5845, 0.866, 0.9617, 0.02886, 0.9284, 0.04237, 0.9259, 0.0246, 0.9602, 0.02476, 0.9602, 0.02492, 0.9612, 0.02834, 0.5022, 0.2811, 0.4991, 0.2407, 0.5678, 0.2407, 0.5638, 0.2811, 0.4995, 0.1477, 0.5028, 0.1013, 0.5644, 0.1013, 0.5682, 0.1477, 0.6281, 0.8848, 0.5811, 0.8817, 0.5845, 0.866, 0.8852, 0.02698, 0.9259, 0.0246, 0.9284, 0.04237, 0.8898, 0.06131, 0.5071, 0.3136, 0.5022, 0.2811, 0.5638, 0.2811, 0.5574, 0.3136, 0.4982, 0.1952, 0.4995, 0.1477, 0.5682, 0.1477, 0.5694, 0.1952, 0.508, 0.05934, 0.5147, 0.0246, 0.5503, 0.0246, 0.5583, 0.05934, 0.5376, 0.8728, 0.5005, 0.8586, 0.5096, 0.8156, 0.544, 0.8424, 0.4991, 0.2407, 0.4982, 0.1952, 0.5694, 0.1952, 0.5678, 0.2407, 0.5694, 0.1952, 0.5682, 0.1477, 0.6311, 0.1433, 0.6345, 0.1907, 0.8587, 0.08033, 0.8898, 0.06131, 0.9075, 0.09086, 0.8837, 0.1221, 0.544, 0.8424, 0.5096, 0.8156, 0.537, 0.7792, 0.5634, 0.8166, 0.5678, 0.2407, 0.5694, 0.1952, 0.6345, 0.1907, 0.6308, 0.2363, 0.5644, 0.1013, 0.5583, 0.05934, 0.6044, 0.05613, 0.6208, 0.09738, 0.5845, 0.866, 0.544, 0.8424, 0.5634, 0.8166, 0.5945, 0.8527, 0.9375, 0.05767, 0.9284, 0.04237, 0.9617, 0.02886, 0.9635, 0.03105, 0.9646, 0.03158, 0.5638, 0.2811, 0.5678, 0.2407, 0.6308, 0.2363, 0.6202, 0.2772, 0.5682, 0.1477, 0.5644, 0.1013, 0.6208, 0.09738, 0.6311, 0.1433, 0.6281, 0.8848, 0.5845, 0.866, 0.5945, 0.8527, 0.8898, 0.06131, 0.9284, 0.04237, 0.9375, 0.05767, 0.9075, 0.09086, 0.5096, 0.8156, 0.4836, 0.7874, 0.5171, 0.7428, 0.537, 0.7792, 0.6803, 0.4501, 0.6906, 0.4042, 0.7459, 0.4078, 0.7419, 0.4542, 0.6281, 0.8848, 0.5945, 0.8527, 0.6096, 0.8437, 0.9075, 0.09086, 0.9375, 0.05767, 0.952, 0.06815, 0.9355, 0.1111, 0.537, 0.7792, 0.5171, 0.7428, 0.5679, 0.713, 0.5785, 0.7548, 0.6773, 0.4975, 0.6803, 0.4501, 0.7419, 0.4542, 0.7411, 0.5017, 0.8837, 0.1221, 0.9075, 0.09086, 0.9355, 0.1111, 0.9232, 0.1508, 0.5634, 0.8166, 0.537, 0.7792, 0.5785, 0.7548, 0.5927, 0.7994, 0.6819, 0.5431, 0.6773, 0.4975, 0.7411, 0.5017, 0.7435, 0.5472, 0.6906, 0.4042, 0.7076, 0.3628, 0.7527, 0.3657, 0.7459, 0.4078, 0.5945, 0.8527, 0.5634, 0.8166, 0.5927, 0.7994, 0.6096, 0.8437, 0.9681, 0.0327, 0.952, 0.06815, 0.9375, 0.05767, 0.9646, 0.03158, 0.9667, 0.03263, 0.6938, 0.5839, 0.6819, 0.5431, 0.7435, 0.5472, 0.749, 0.5875, 0.7435, 0.5472, 0.7411, 0.5017, 0.8121, 0.5013, 0.8121, 0.5468, 0.7459, 0.4078, 0.7527, 0.3657, 0.8029, 0.3655, 0.8073, 0.4074, 0.6096, 0.8437, 0.5927, 0.7994, 0.6275, 0.7933, 0.6277, 0.8406, 0.9713, 0.03253, 0.9696, 0.07224, 0.952, 0.06815, 0.9681, 0.0327, 0.9703, 0.03286, 0.749, 0.5875, 0.7435, 0.5472, 0.8121, 0.5468, 0.8105, 0.5871, 0.7419, 0.4542, 0.7459, 0.4078, 0.8073, 0.4074, 0.8105, 0.4538, 0.6281, 0.8848, 0.6096, 0.8437, 0.6277, 0.8406, 0.9355, 0.1111, 0.952, 0.06815, 0.9696, 0.07224, 0.9695, 0.119, 0.5785, 0.7548, 0.5679, 0.713, 0.6281, 0.7025, 0.6277, 0.7462, 0.7411, 0.5017, 0.7419, 0.4542, 0.8105, 0.4538, 0.8121, 0.5013, 0.9232, 0.1508, 0.9355, 0.1111, 0.9695, 0.119, 0.9713, 0.1619, 0.5927, 0.7994, 0.5785, 0.7548, 0.6277, 0.7462, 0.6275, 0.7933, 0.6882, 0.1626, 0.6882, 0.115, 0.7534, 0.1124, 0.7557, 0.1599, 0.6963, 0.6511, 0.7388, 0.6445, 0.7483, 0.6785, 0.7098, 0.6992, 0.2636, 0.4845, 0.2639, 0.4373, 0.3133, 0.446, 0.2985, 0.4906, 0.6867, 0.208, 0.6882, 0.1626, 0.7557, 0.1599, 0.7519, 0.2054, 0.6867, 0.06859, 0.6837, 0.02649, 0.7314, 0.0246, 0.7451, 0.06627, 0.2636, 0.5317, 0.2636, 0.4845, 0.2985, 0.4906, 0.2817, 0.5349, 0.826, 0.6391, 0.8262, 0.6393, 0.7902, 0.657, 0.7853, 0.6394, 0.8249, 0.6367, 0.6837, 0.2483, 0.6867, 0.208, 0.7519, 0.2054, 0.7421, 0.246, 0.6882, 0.115, 0.6867, 0.06859, 0.7451, 0.06627, 0.7534, 0.1124, 0.2639, 0.5759, 0.2636, 0.5317, 0.2817, 0.5349, 0.7388, 0.6445, 0.7853, 0.6394, 0.7902, 0.657, 0.7483, 0.6785, 0.2639, 0.4373, 0.2645, 0.3936, 0.3251, 0.4042, 0.3133, 0.446, 0.3251, 0.4042, 0.3329, 0.368, 0.3904, 0.4015, 0.3766, 0.4342, 0.7534, 0.1124, 0.7451, 0.06627, 0.7917, 0.06027, 0.8053, 0.1057, 0.2639, 0.5759, 0.2817, 0.5349, 0.2971, 0.5439, 0.7483, 0.6785, 0.7902, 0.657, 0.8014, 0.6716, 0.77, 0.7068, 0.3133, 0.446, 0.3251, 0.4042, 0.3766, 0.4342, 0.3554, 0.4705, 0.7557, 0.1599, 0.7534, 0.1124, 0.8053, 0.1057, 0.8095, 0.1529, 0.7098, 0.6992, 0.7483, 0.6785, 0.77, 0.7068, 0.7405, 0.7391, 0.2985, 0.4906, 0.3133, 0.446, 0.3554, 0.4705, 0.3283, 0.5079, 0.7519, 0.2054, 0.7557, 0.1599, 0.8095, 0.1529, 0.8038, 0.1987, 0.6773, 0.7177, 0.7098, 0.6992, 0.7405, 0.7391, 0.7149, 0.7666, 0.2817, 0.5349, 0.2985, 0.4906, 0.3283, 0.5079, 0.2971, 0.5439, 0.8282, 0.6412, 0.8014, 0.6716, 0.7902, 0.657, 0.8262, 0.6393, 0.2676, 0.7677, 0.2636, 0.7204, 0.3153, 0.7137, 0.3175, 0.7612, 0.7149, 0.7666, 0.7405, 0.7391, 0.7836, 0.7647, 0.7677, 0.7979, 0.2971, 0.5439, 0.3283, 0.5079, 0.3483, 0.5338, 0.3075, 0.5572, 0.8305, 0.6425, 0.8172, 0.681, 0.8014, 0.6716, 0.8282, 0.6412, 0.8287, 0.6417, 0.2815, 0.8131, 0.2676, 0.7677, 0.3175, 0.7612, 0.3262, 0.8073, 0.2697, 0.6745, 0.2855, 0.6331, 0.3303, 0.6273, 0.3196, 0.6681, 0.2639, 0.5759, 0.2971, 0.5439, 0.3075, 0.5572, 0.77, 0.7068, 0.8014, 0.6716, 0.8172, 0.681, 0.8005, 0.7248, 0.3554, 0.4705, 0.3766, 0.4342, 0.4114, 0.479, 0.3838, 0.5071, 0.2636, 0.7204, 0.2697, 0.6745, 0.3196, 0.6681, 0.3153, 0.7137, 0.7405, 0.7391, 0.77, 0.7068, 0.8005, 0.7248, 0.7836, 0.7647, 0.3283, 0.5079, 0.3554, 0.4705, 0.3838, 0.5071, 0.3483, 0.5338, 0.3408, 0.8488, 0.3262, 0.8073, 0.3838, 0.805, 0.3878, 0.847, 0.3153, 0.7137, 0.3196, 0.6681, 0.3838, 0.6655, 0.3817, 0.7111, 0.7836, 0.7647, 0.8005, 0.7248, 0.8352, 0.73, 0.8326, 0.7721, 0.3483, 0.5338, 0.3838, 0.5071, 0.3941, 0.5501, 0.3556, 0.5642, 0.3175, 0.7612, 0.3153, 0.7137, 0.3817, 0.7111, 0.3817, 0.7587, 0.7677, 0.7979, 0.7836, 0.7647, 0.8326, 0.7721, 0.8278, 0.8069, 0.3075, 0.5572, 0.3483, 0.5338, 0.3556, 0.5642, 0.3112, 0.573, 0.833, 0.6431, 0.8352, 0.6837, 0.8172, 0.681, 0.8305, 0.6425, 0.832, 0.6431, 0.3262, 0.8073, 0.3175, 0.7612, 0.3817, 0.7587, 0.3838, 0.805, 0.3196, 0.6681, 0.3303, 0.6273, 0.3878, 0.6251, 0.3838, 0.6655, 0.2639, 0.5759, 0.3075, 0.5572, 0.3112, 0.573, 0.8005, 0.7248, 0.8172, 0.681, 0.8352, 0.6837, 0.8352, 0.73, 0.0274, 0.7106, 0.04425, 0.7468, 0.02687, 0.7513, 0.0246, 0.7107, 0.02716, 0.7107, 0.2699, 0.2383, 0.2657, 0.1921, 0.3344, 0.1908, 0.3315, 0.2371, 0.2636, 0.09898, 0.2657, 0.05839, 0.3273, 0.0572, 0.3323, 0.09766, 0.8587, 0.3036, 0.8618, 0.2563, 0.877, 0.2617, 0.02701, 0.7976, 0.02687, 0.7513, 0.04425, 0.7468, 0.06058, 0.7891, 0.2759, 0.28, 0.2699, 0.2383, 0.3315, 0.2371, 0.3261, 0.2791, 0.2636, 0.1446, 0.2636, 0.09898, 0.3323, 0.09766, 0.3347, 0.1432, 0.0246, 0.8397, 0.02701, 0.7976, 0.06058, 0.7891, 0.07208, 0.8276, 0.2831, 0.3144, 0.2759, 0.28, 0.3261, 0.2791, 0.3187, 0.3137, 0.2657, 0.1921, 0.2636, 0.1446, 0.3347, 0.1432, 0.3344, 0.1908, 0.2657, 0.05839, 0.2699, 0.02557, 0.3202, 0.0246, 0.3273, 0.0572, 0.8618, 0.2563, 0.8587, 0.2111, 0.888, 0.2215, 0.877, 0.2617, 0.3187, 0.3137, 0.3261, 0.2791, 0.3722, 0.2812, 0.3512, 0.3153, 0.3344, 0.1908, 0.3347, 0.1432, 0.3998, 0.1463, 0.3973, 0.1938, 0.3273, 0.0572, 0.3202, 0.0246, 0.3663, 0.02679, 0.3837, 0.05988, 0.877, 0.2617, 0.888, 0.2215, 0.911, 0.244, 0.8889, 0.2733, 0.0584, 0.736, 0.04425, 0.7468, 0.0274, 0.7106, 0.03023, 0.7094, 0.3315, 0.2371, 0.3344, 0.1908, 0.3973, 0.1938, 0.3879, 0.2398, 0.3323, 0.09766, 0.3273, 0.0572, 0.3837, 0.05988, 0.3952, 0.1006, 0.8587, 0.3036, 0.877, 0.2617, 0.8889, 0.2733, 0.06058, 0.7891, 0.04425, 0.7468, 0.0584, 0.736, 0.08792, 0.7681, 0.3261, 0.2791, 0.3315, 0.2371, 0.3879, 0.2398, 0.3722, 0.2812, 0.3347, 0.1432, 0.3323, 0.09766, 0.3952, 0.1006, 0.3998, 0.1463, 0.07208, 0.8276, 0.06058, 0.7891, 0.08792, 0.7681, 0.1107, 0.798, 0.08792, 0.7681, 0.0584, 0.736, 0.06717, 0.7204, 0.1049, 0.7381, 0.3722, 0.2812, 0.3879, 0.2398, 0.4305, 0.246, 0.407, 0.2863, 0.0246, 0.4911, 0.03127, 0.4446, 0.07829, 0.4418, 0.07328, 0.4883, 0.1107, 0.798, 0.08792, 0.7681, 0.1049, 0.7381, 0.1347, 0.7554, 0.3512, 0.3153, 0.3722, 0.2812, 0.407, 0.2863, 0.3758, 0.3188, 0.3973, 0.1938, 0.3998, 0.1463, 0.449, 0.1534, 0.4449, 0.2006, 0.1253, 0.8235, 0.1107, 0.798, 0.1347, 0.7554, 0.1546, 0.7713, 0.8889, 0.2733, 0.911, 0.244, 0.9243, 0.2753, 0.8958, 0.2895, 0.06717, 0.7204, 0.0584, 0.736, 0.03023, 0.7094, 0.0304, 0.7094, 0.03264, 0.707, 0.3879, 0.2398, 0.3973, 0.1938, 0.4449, 0.2006, 0.4305, 0.246, 0.03127, 0.4446, 0.04803, 0.402, 0.09018, 0.3995, 0.07829, 0.4418, 0.8587, 0.3036, 0.8889, 0.2733, 0.8958, 0.2895, 0.8958, 0.2895, 0.9243, 0.2753, 0.9258, 0.3106, 0.8965, 0.3078, 0.03408, 0.7035, 0.03408, 0.7035, 0.06922, 0.7025, 0.06717, 0.7204, 0.03264, 0.707, 0.03283, 0.7069, 0.08476, 0.5812, 0.07549, 0.5358, 0.1381, 0.5353, 0.1409, 0.5807, 0.07829, 0.4418, 0.09018, 0.3995, 0.1463, 0.3991, 0.1409, 0.4413, 0.8587, 0.3036, 0.8958, 0.2895, 0.8965, 0.3078, 0.1049, 0.7381, 0.06717, 0.7204, 0.06922, 0.7025, 0.1088, 0.7034, 0.1005, 0.6212, 0.08476, 0.5812, 0.1409, 0.5807, 0.1463, 0.6209, 0.07328, 0.4883, 0.07829, 0.4418, 0.1409, 0.4413, 0.1381, 0.4878, 0.1347, 0.7554, 0.1049, 0.7381, 0.1088, 0.7034, 0.1403, 0.7064, 0.1216, 0.6533, 0.1005, 0.6212, 0.1463, 0.6209, 0.154, 0.653, 0.07549, 0.5358, 0.07328, 0.4883, 0.1381, 0.4878, 0.1381, 0.5353, 0.09018, 0.3995, 0.1081, 0.3644, 0.154, 0.364, 0.1463, 0.3991, 0.9754, 0.4875, 0.9447, 0.48, 0.94, 0.445, 0.9688, 0.438, 0.05041, 0.3148, 0.04083, 0.2831, 0.09107, 0.2814, 0.08594, 0.3136, 0.02747, 0.1982, 0.0246, 0.1508, 0.09566, 0.1484, 0.0961, 0.1959, 0.02747, 0.06175, 0.033, 0.02627, 0.08325, 0.0246, 0.089, 0.0597, 0.9141, 0.7754, 0.8855, 0.7823, 0.8844, 0.7468, 0.9135, 0.757, 0.8709, 0.4652, 0.9032, 0.4553, 0.9056, 0.4735, 0.8707, 0.4694, 0.8711, 0.4658, 0.033, 0.2434, 0.02747, 0.1982, 0.0961, 0.1959, 0.09454, 0.2413, 0.0246, 0.1042, 0.02747, 0.06175, 0.089, 0.0597, 0.09324, 0.1019, 0.9512, 0.767, 0.9141, 0.7754, 0.9135, 0.757, 0.9447, 0.48, 0.9056, 0.4735, 0.9032, 0.4553, 0.94, 0.445, 0.04083, 0.2831, 0.033, 0.2434, 0.09454, 0.2413, 0.09107, 0.2814, 0.0246, 0.1508, 0.0246, 0.1042, 0.09324, 0.1019, 0.09566, 0.1484, 0.9512, 0.767, 0.9135, 0.757, 0.9191, 0.7401, 0.94, 0.445, 0.9032, 0.4553, 0.8942, 0.4393, 0.9226, 0.414, 0.09107, 0.2814, 0.09454, 0.2413, 0.1523, 0.2413, 0.1382, 0.2815, 0.09566, 0.1484, 0.09324, 0.1019, 0.1576, 0.102, 0.1623, 0.1484, 0.9688, 0.438, 0.94, 0.445, 0.9226, 0.414, 0.9441, 0.3942, 0.08594, 0.3136, 0.09107, 0.2814, 0.1382, 0.2815, 0.1193, 0.3136, 0.0961, 0.1959, 0.09566, 0.1484, 0.1623, 0.1484, 0.1605, 0.196, 0.089, 0.0597, 0.08325, 0.0246, 0.1304, 0.02463, 0.1467, 0.05974, 0.9135, 0.757, 0.8844, 0.7468, 0.8952, 0.7141, 0.9191, 0.7401, 0.8692, 0.4611, 0.8942, 0.4393, 0.9032, 0.4553, 0.8709, 0.4652, 0.8701, 0.4623, 0.09454, 0.2413, 0.0961, 0.1959, 0.1605, 0.196, 0.1523, 0.2413, 0.09324, 0.1019, 0.089, 0.0597, 0.1467, 0.05974, 0.1576, 0.102, 0.9007, 0.9093, 0.9152, 0.9232, 0.9144, 0.9238, 0.9128, 0.9251, 0.8988, 0.911, 0.903, 0.9072, 0.9178, 0.9207, 0.9177, 0.9208, 0.9152, 0.9232, 0.9007, 0.9093, 0.9178, 0.9207, 0.903, 0.9072, 0.9052, 0.905, 0.9202, 0.9181, 0.9202, 0.9181, 0.9052, 0.905, 0.907, 0.903, 0.9221, 0.9156, 0.9206, 0.9175, 0.8657, 0.5836, 0.8634, 0.5641, 0.8664, 0.5636, 0.8691, 0.5826, 0.8669, 0.5832, 0.8691, 0.5826, 0.8664, 0.5636, 0.8694, 0.5629, 0.8726, 0.5814, 0.8704, 0.5821, 0.8726, 0.5814, 0.8694, 0.5629, 0.8722, 0.5621, 0.8757, 0.5801, 0.8735, 0.581, 0.8758, 0.58, 0.8757, 0.5801, 0.8722, 0.5621, 0.8741, 0.5613, 0.8778, 0.5789, 0.8774, 0.5791, 0.7839, 0.9413, 0.798, 0.9302, 0.7999, 0.9319, 0.7862, 0.9432, 0.7851, 0.9423, 0.7862, 0.9432, 0.7999, 0.9319, 0.8021, 0.9341, 0.7887, 0.9458, 0.7869, 0.9439, 0.8021, 0.9341, 0.8043, 0.9363, 0.791, 0.9485, 0.7909, 0.9483, 0.7889, 0.9459, 0.7887, 0.9458, 0.8043, 0.9363, 0.8061, 0.9384, 0.7928, 0.951, 0.7927, 0.9508, 0.791, 0.9485, 0.3287, 0.93, 0.3312, 0.9303, 0.3285, 0.9487, 0.3257, 0.948, 0.3312, 0.9303, 0.3342, 0.9308, 0.3319, 0.9497, 0.3285, 0.9487, 0.3285, 0.9487, 0.907, 0.903, 0.9052, 0.905, 0.8949, 0.8951, 0.8964, 0.8935, 0.3342, 0.9308, 0.3373, 0.9315, 0.3354, 0.9509, 0.3325, 0.9499, 0.3319, 0.9497, 0.3373, 0.9315, 0.34, 0.9322, 0.3385, 0.952, 0.3367, 0.9513, 0.3354, 0.9509, 0.3417, 0.9182, 0.3395, 0.9176, 0.334, 0.9051, 0.3365, 0.9051, 0.7999, 0.9319, 0.798, 0.9302, 0.8088, 0.921, 0.8104, 0.9224, 0.3342, 0.9308, 0.3312, 0.9303, 0.3345, 0.9167, 0.337, 0.9171, 0.903, 0.9072, 0.9007, 0.9093, 0.8912, 0.8986, 0.8931, 0.8969, 0.8722, 0.5621, 0.8694, 0.5629, 0.8662, 0.5489, 0.8684, 0.5483, 0.8061, 0.9384, 0.8043, 0.9363, 0.8139, 0.926, 0.8154, 0.9277, 0.8664, 0.5636, 0.8634, 0.5641, 0.8613, 0.5499, 0.8637, 0.5495, 0.8021, 0.9341, 0.7999, 0.9319, 0.8104, 0.9224, 0.8122, 0.9242, 0.3373, 0.9315, 0.3342, 0.9308, 0.337, 0.9171, 0.3395, 0.9176, 0.9052, 0.905, 0.903, 0.9072, 0.8931, 0.8969, 0.8949, 0.8951, 0.8741, 0.5613, 0.8722, 0.5621, 0.8684, 0.5483, 0.87, 0.5476, 0.9007, 0.9093, 0.8988, 0.911, 0.8896, 0.9, 0.8912, 0.8986, 0.3312, 0.9303, 0.3287, 0.93, 0.3325, 0.9164, 0.3345, 0.9167, 0.8694, 0.5629, 0.8664, 0.5636, 0.8637, 0.5495, 0.8662, 0.5489, 0.8043, 0.9363, 0.8021, 0.9341, 0.8122, 0.9242, 0.8139, 0.926, 0.34, 0.9322, 0.3373, 0.9315, 0.3395, 0.9176, 0.3417, 0.9182, 0.3316, 0.9057, 0.3295, 0.9068, 0.3257, 0.8985, 0.3281, 0.898, 0.7141, 0.9322, 0.7132, 0.9301, 0.7173, 0.9238, 0.7191, 0.9256, 0.8931, 0.8969, 0.8912, 0.8986, 0.8856, 0.886, 0.8875, 0.8852, 0.7141, 0.9345, 0.7141, 0.9322, 0.7191, 0.9256, 0.7202, 0.9273, 0.8949, 0.8951, 0.8931, 0.8969, 0.8875, 0.8852, 0.8898, 0.8845, 0.8139, 0.926, 0.8122, 0.9242, 0.8116, 0.9154, 0.8139, 0.9162, 0.8964, 0.8935, 0.8949, 0.8951, 0.8898, 0.8845, 0.8923, 0.884, 0.8154, 0.9277, 0.8139, 0.926, 0.8139, 0.9162, 0.8164, 0.9167, 0.8637, 0.5495, 0.8613, 0.5499, 0.8643, 0.5402, 0.8662, 0.5416, 0.8163, 0.9289, 0.8154, 0.9277, 0.8164, 0.9167, 0.8185, 0.9169, 0.8662, 0.5489, 0.8637, 0.5495, 0.8662, 0.5416, 0.8685, 0.5425, 0.337, 0.9171, 0.3345, 0.9167, 0.3295, 0.9068, 0.3316, 0.9057, 0.7113, 0.9283, 0.709, 0.9273, 0.7131, 0.9214, 0.7152, 0.9223, 0.3395, 0.9176, 0.337, 0.9171, 0.3316, 0.9057, 0.334, 0.9051, 0.7132, 0.9301, 0.7113, 0.9283, 0.7152, 0.9223, 0.7173, 0.9238, 0.8912, 0.8986, 0.8896, 0.9, 0.8844, 0.8868, 0.8856, 0.886, 0.8959, 0.876, 0.8937, 0.8758, 0.8955, 0.862, 0.8978, 0.8625, 0.7152, 0.9223, 0.7131, 0.9214, 0.7231, 0.9161, 0.7255, 0.9169, 0.02814, 0.8896, 0.03038, 0.8889, 0.0385, 0.8935, 0.03625, 0.8948, 0.7173, 0.9238, 0.7152, 0.9223, 0.7255, 0.9169, 0.7278, 0.9178, 0.02501, 0.8935, 0.02625, 0.8913, 0.0345, 0.8966, 0.03353, 0.8987, 0.02625, 0.8913, 0.02814, 0.8896, 0.03625, 0.8948, 0.0345, 0.8966, 0.7191, 0.9256, 0.7173, 0.9238, 0.7278, 0.9178, 0.7295, 0.9188, 0.0246, 0.8961, 0.02501, 0.8935, 0.03353, 0.8987, 0.03347, 0.9008, 0.8116, 0.9154, 0.8097, 0.9145, 0.8096, 0.9046, 0.8119, 0.9045, 0.8898, 0.8845, 0.8875, 0.8852, 0.8913, 0.8756, 0.8937, 0.8758, 0.8139, 0.9162, 0.8116, 0.9154, 0.8119, 0.9045, 0.8143, 0.9043, 0.8923, 0.884, 0.8898, 0.8845, 0.8937, 0.8758, 0.8959, 0.876, 0.8164, 0.9167, 0.8139, 0.9162, 0.8143, 0.9043, 0.8166, 0.9041, 0.8662, 0.5416, 0.8643, 0.5402, 0.8731, 0.5367, 0.8753, 0.5378, 0.8185, 0.9169, 0.8164, 0.9167, 0.8166, 0.9041, 0.8182, 0.904, 0.8685, 0.5425, 0.8662, 0.5416, 0.8753, 0.5378, 0.8778, 0.5381, 0.7347, 0.9035, 0.7327, 0.9033, 0.7326, 0.8892, 0.7347, 0.8889, 0.8166, 0.9041, 0.8143, 0.9043, 0.8112, 0.8873, 0.8135, 0.8869, 0.8976, 0.8762, 0.8959, 0.876, 0.8978, 0.8625, 0.8995, 0.8626, 0.8182, 0.904, 0.8166, 0.9041, 0.8135, 0.8869, 0.8152, 0.8868, 0.7231, 0.9161, 0.7208, 0.9155, 0.7254, 0.9027, 0.7276, 0.9029, 0.0385, 0.8935, 0.04092, 0.893, 0.04732, 0.9031, 0.04482, 0.9032, 0.7255, 0.9169, 0.7231, 0.9161, 0.7276, 0.9029, 0.7302, 0.9031, 0.03625, 0.8948, 0.0385, 0.8935, 0.04482, 0.9032, 0.04236, 0.904, 0.7278, 0.9178, 0.7255, 0.9169, 0.7302, 0.9031, 0.7327, 0.9033, 0.889, 0.8754, 0.8872, 0.8752, 0.8897, 0.8596, 0.8912, 0.8605, 0.0345, 0.8966, 0.03625, 0.8948, 0.04236, 0.904, 0.04032, 0.9053, 0.7295, 0.9188, 0.7278, 0.9178, 0.7327, 0.9033, 0.7347, 0.9035, 0.8913, 0.8756, 0.889, 0.8754, 0.8912, 0.8605, 0.8932, 0.8613, 0.8119, 0.9045, 0.8096, 0.9046, 0.8068, 0.8887, 0.8089, 0.8879, 0.8937, 0.8758, 0.8913, 0.8756, 0.8932, 0.8613, 0.8955, 0.862, 0.8143, 0.9043, 0.8119, 0.9045, 0.8089, 0.8879, 0.8112, 0.8873, 0.04721, 0.9165, 0.04972, 0.9166, 0.0488, 0.9311, 0.04632, 0.9307, 0.8932, 0.8613, 0.8912, 0.8605, 0.8973, 0.848, 0.8991, 0.8492, 0.8089, 0.8879, 0.8068, 0.8887, 0.8006, 0.8759, 0.8025, 0.8747, 0.8955, 0.862, 0.8932, 0.8613, 0.8991, 0.8492, 0.9013, 0.8503, 0.8112, 0.8873, 0.8089, 0.8879, 0.8025, 0.8747, 0.8047, 0.8737, 0.8978, 0.8625, 0.8955, 0.862, 0.9013, 0.8503, 0.9034, 0.8509, 0.8135, 0.8869, 0.8112, 0.8873, 0.8047, 0.8737, 0.8068, 0.8731, 0.8995, 0.8626, 0.8978, 0.8625, 0.9034, 0.8509, 0.9052, 0.8511, 0.04732, 0.9031, 0.04948, 0.9036, 0.05183, 0.9171, 0.04972, 0.9166, 0.7276, 0.9029, 0.7254, 0.9027, 0.7253, 0.8894, 0.7276, 0.8894, 0.04482, 0.9032, 0.04732, 0.9031, 0.04972, 0.9166, 0.04721, 0.9165, 0.7302, 0.9031, 0.7276, 0.9029, 0.7276, 0.8894, 0.7301, 0.8894, 0.04236, 0.904, 0.04482, 0.9032, 0.04721, 0.9165, 0.04469, 0.917, 0.7327, 0.9033, 0.7302, 0.9031, 0.7301, 0.8894, 0.7326, 0.8892, 0.8912, 0.8605, 0.8897, 0.8596, 0.896, 0.8467, 0.8973, 0.848, 0.04032, 0.9053, 0.04236, 0.904, 0.04469, 0.917, 0.04255, 0.9178, 0.9293, 0.5373, 0.9316, 0.5367, 0.9343, 0.5449, 0.9319, 0.5453, 0.7301, 0.8894, 0.7276, 0.8894, 0.7238, 0.8795, 0.7262, 0.8789, 0.04469, 0.917, 0.04721, 0.9165, 0.04632, 0.9307, 0.04378, 0.9306, 0.7326, 0.8892, 0.7301, 0.8894, 0.7262, 0.8789, 0.7286, 0.878, 0.8973, 0.848, 0.896, 0.8467, 0.9033, 0.8375, 0.904, 0.8394, 0.04255, 0.9178, 0.04469, 0.917, 0.04378, 0.9306, 0.04156, 0.9307, 0.7347, 0.8889, 0.7326, 0.8892, 0.7286, 0.878, 0.7306, 0.8769, 0.8991, 0.8492, 0.8973, 0.848, 0.904, 0.8394, 0.9054, 0.8413, 0.8025, 0.8747, 0.8006, 0.8759, 0.7934, 0.8672, 0.7948, 0.8654, 0.9013, 0.8503, 0.8991, 0.8492, 0.9054, 0.8413, 0.9071, 0.8429, 0.8047, 0.8737, 0.8025, 0.8747, 0.7948, 0.8654, 0.7966, 0.8638, 0.9034, 0.8509, 0.9013, 0.8503, 0.9071, 0.8429, 0.9091, 0.8439, 0.8068, 0.8731, 0.8047, 0.8737, 0.7966, 0.8638, 0.7986, 0.8629, 0.7253, 0.8894, 0.7238, 0.8892, 0.7202, 0.8794, 0.7217, 0.8796, 0.04972, 0.9166, 0.05183, 0.9171, 0.05083, 0.9316, 0.0488, 0.9311, 0.7276, 0.8894, 0.7253, 0.8894, 0.7217, 0.8796, 0.7238, 0.8795, 0.7235, 0.8665, 0.7219, 0.8684, 0.7121, 0.8631, 0.7128, 0.8606, 0.7986, 0.8629, 0.7966, 0.8638, 0.7858, 0.8574, 0.7874, 0.8561, 0.927, 0.537, 0.9293, 0.5373, 0.9319, 0.5453, 0.9296, 0.5451, 0.0488, 0.9311, 0.05083, 0.9316, 0.04749, 0.9479, 0.04553, 0.9475, 0.7238, 0.8795, 0.7217, 0.8796, 0.7159, 0.8713, 0.7178, 0.871, 0.04632, 0.9307, 0.0488, 0.9311, 0.04553, 0.9475, 0.04316, 0.9468, 0.7262, 0.8789, 0.7238, 0.8795, 0.7178, 0.871, 0.7199, 0.87, 0.04378, 0.9306, 0.04632, 0.9307, 0.04316, 0.9468, 0.04073, 0.946, 0.7286, 0.878, 0.7262, 0.8789, 0.7199, 0.87, 0.7219, 0.8684, 0.904, 0.8394, 0.9033, 0.8375, 0.9132, 0.8315, 0.9131, 0.8338, 0.04156, 0.9307, 0.04378, 0.9306, 0.04073, 0.946, 0.03862, 0.9452, 0.7306, 0.8769, 0.7286, 0.878, 0.7219, 0.8684, 0.7235, 0.8665, 0.9054, 0.8413, 0.904, 0.8394, 0.9131, 0.8338, 0.9137, 0.8362, 0.7948, 0.8654, 0.7934, 0.8672, 0.7839, 0.8617, 0.7845, 0.8594, 0.9071, 0.8429, 0.9054, 0.8413, 0.9137, 0.8362, 0.9149, 0.8382, 0.7966, 0.8638, 0.7948, 0.8654, 0.7845, 0.8594, 0.7858, 0.8574, 0.2032, 0.3785, 0.2054, 0.378, 0.2058, 0.3917, 0.2035, 0.392, 0.9137, 0.8362, 0.9131, 0.8338, 0.9221, 0.8338, 0.9219, 0.8362, 0.7244, 0.8646, 0.7235, 0.8665, 0.7128, 0.8606, 0.7129, 0.8582, 0.9343, 0.5449, 0.9364, 0.544, 0.9374, 0.5554, 0.9353, 0.5555, 0.2101, 0.3646, 0.2119, 0.3659, 0.2119, 0.3786, 0.2101, 0.378, 0.9319, 0.5453, 0.9343, 0.5449, 0.9353, 0.5555, 0.9329, 0.5554, 0.2078, 0.364, 0.2101, 0.3646, 0.2101, 0.378, 0.2079, 0.3778, 0.9296, 0.5451, 0.9319, 0.5453, 0.9329, 0.5554, 0.9305, 0.5552, 0.2054, 0.3642, 0.2078, 0.364, 0.2079, 0.3778, 0.2054, 0.378, 0.9277, 0.5443, 0.9296, 0.5451, 0.9305, 0.5552, 0.9287, 0.5549, 0.04316, 0.9468, 0.04553, 0.9475, 0.03797, 0.9623, 0.03581, 0.9613, 0.7199, 0.87, 0.7178, 0.871, 0.7095, 0.8665, 0.711, 0.8651, 0.04073, 0.946, 0.04316, 0.9468, 0.03581, 0.9613, 0.03377, 0.9597, 0.7219, 0.8684, 0.7199, 0.87, 0.711, 0.8651, 0.7121, 0.8631, 0.03714, 0.9445, 0.03862, 0.9452, 0.03214, 0.9579, 0.03119, 0.9561, 0.03862, 0.9452, 0.04073, 0.946, 0.03377, 0.9597, 0.03214, 0.9579, 0.2082, 0.3914, 0.2105, 0.391, 0.2114, 0.4051, 0.2092, 0.406, 0.1933, 0.89, 0.1944, 0.892, 0.1891, 0.8931, 0.1875, 0.8912, 0.03377, 0.9597, 0.03581, 0.9613, 0.02766, 0.9688, 0.026, 0.967, 0.7121, 0.8631, 0.711, 0.8651, 0.7031, 0.8652, 0.7035, 0.8632, 0.03119, 0.9561, 0.03214, 0.9579, 0.02492, 0.9646, 0.0246, 0.9622, 0.03214, 0.9579, 0.03377, 0.9597, 0.026, 0.967, 0.02492, 0.9646, 0.7128, 0.8606, 0.7121, 0.8631, 0.7035, 0.8632, 0.7033, 0.8608, 0.9374, 0.5554, 0.9389, 0.5552, 0.9384, 0.5662, 0.937, 0.5654, 0.7129, 0.8582, 0.7128, 0.8606, 0.7033, 0.8608, 0.7025, 0.8584, 0.9353, 0.5555, 0.9374, 0.5554, 0.937, 0.5654, 0.935, 0.5645, 0.7124, 0.8561, 0.7129, 0.8582, 0.7025, 0.8584, 0.7013, 0.8563, 0.9329, 0.5554, 0.9353, 0.5555, 0.935, 0.5645, 0.9326, 0.5639, 0.2079, 0.3778, 0.2101, 0.378, 0.2105, 0.391, 0.2082, 0.3914, 0.9305, 0.5552, 0.9329, 0.5554, 0.9326, 0.5639, 0.9303, 0.5635, 0.2054, 0.378, 0.2079, 0.3778, 0.2082, 0.3914, 0.2058, 0.3917, 0.9287, 0.5549, 0.9305, 0.5552, 0.9303, 0.5635, 0.9283, 0.5634, 0.2749, 0.9569, 0.2739, 0.9592, 0.2671, 0.9532, 0.2688, 0.9515, 0.9303, 0.5635, 0.9326, 0.5639, 0.9314, 0.5733, 0.9291, 0.5728, 0.2058, 0.3917, 0.2082, 0.3914, 0.2092, 0.406, 0.2068, 0.4065, 0.9283, 0.5634, 0.9303, 0.5635, 0.9291, 0.5728, 0.927, 0.5729, 0.2035, 0.392, 0.2058, 0.3917, 0.2068, 0.4065, 0.2045, 0.4066, 0.1875, 0.8912, 0.1891, 0.8931, 0.1827, 0.8962, 0.1808, 0.8947, 0.1028, 0.8907, 0.1043, 0.8889, 0.1139, 0.8948, 0.1119, 0.8963, 0.1864, 0.8889, 0.1875, 0.8912, 0.1808, 0.8947, 0.1791, 0.8929, 0.101, 0.8954, 0.1016, 0.893, 0.1102, 0.8981, 0.1089, 0.8999, 0.1016, 0.893, 0.1028, 0.8907, 0.1119, 0.8963, 0.1102, 0.8981, 0.7033, 0.8608, 0.7035, 0.8632, 0.6942, 0.866, 0.6932, 0.8641, 0.937, 0.5654, 0.9384, 0.5662, 0.9365, 0.5779, 0.9354, 0.5761, 0.7025, 0.8584, 0.7033, 0.8608, 0.6932, 0.8641, 0.6916, 0.8622, 0.935, 0.5645, 0.937, 0.5654, 0.9354, 0.5761, 0.9336, 0.5745, 0.7013, 0.8563, 0.7025, 0.8584, 0.6916, 0.8622, 0.6897, 0.8605, 0.9326, 0.5639, 0.935, 0.5645, 0.9336, 0.5745, 0.9314, 0.5733, 0.1765, 0.9054, 0.1789, 0.9059, 0.1788, 0.9185, 0.1764, 0.9185, 0.6916, 0.8622, 0.6932, 0.8641, 0.6865, 0.8772, 0.6842, 0.8767, 0.2765, 0.9551, 0.2749, 0.9569, 0.2688, 0.9515, 0.2711, 0.9502, 0.6897, 0.8605, 0.6916, 0.8622, 0.6842, 0.8767, 0.6817, 0.8763, 0.9314, 0.5733, 0.9336, 0.5745, 0.9295, 0.5795, 0.9277, 0.5779, 0.6878, 0.8593, 0.6897, 0.8605, 0.6817, 0.8763, 0.6793, 0.8758, 0.1846, 0.8972, 0.1862, 0.8976, 0.1823, 0.9072, 0.1809, 0.9066, 0.6861, 0.8588, 0.6878, 0.8593, 0.6793, 0.8758, 0.6775, 0.8755, 0.1827, 0.8962, 0.1846, 0.8972, 0.1809, 0.9066, 0.1789, 0.9059, 0.1139, 0.8948, 0.1158, 0.8938, 0.1229, 0.9113, 0.1209, 0.9119, 0.1808, 0.8947, 0.1827, 0.8962, 0.1789, 0.9059, 0.1765, 0.9054, 0.1119, 0.8963, 0.1139, 0.8948, 0.1209, 0.9119, 0.1185, 0.9125, 0.1791, 0.8929, 0.1808, 0.8947, 0.1765, 0.9054, 0.1742, 0.9049, 0.1089, 0.8999, 0.1102, 0.8981, 0.1162, 0.9129, 0.1143, 0.9131, 0.1102, 0.8981, 0.1119, 0.8963, 0.1185, 0.9125, 0.1162, 0.9129, 0.1779, 0.8911, 0.1791, 0.8929, 0.1742, 0.9049, 0.1724, 0.9047, 0.6792, 0.8938, 0.6816, 0.8936, 0.6846, 0.9098, 0.6827, 0.9099, 0.1185, 0.9125, 0.1209, 0.9119, 0.121, 0.9293, 0.1186, 0.9293, 0.1742, 0.9049, 0.1765, 0.9054, 0.1764, 0.9185, 0.1741, 0.9189, 0.1143, 0.9131, 0.1162, 0.9129, 0.1163, 0.9288, 0.1144, 0.928, 0.1162, 0.9129, 0.1185, 0.9125, 0.1186, 0.9293, 0.1163, 0.9288, 0.1724, 0.9047, 0.1742, 0.9049, 0.1741, 0.9189, 0.1722, 0.9197, 0.2688, 0.9515, 0.2671, 0.9532, 0.264, 0.9402, 0.2658, 0.9394, 0.6842, 0.8767, 0.6865, 0.8772, 0.6864, 0.8926, 0.6841, 0.8932, 0.2711, 0.9502, 0.2688, 0.9515, 0.2658, 0.9394, 0.2682, 0.9389, 0.6817, 0.8763, 0.6842, 0.8767, 0.6841, 0.8932, 0.6816, 0.8936, 0.2735, 0.9496, 0.2711, 0.9502, 0.2682, 0.9389, 0.2708, 0.9387, 0.6793, 0.8758, 0.6817, 0.8763, 0.6816, 0.8936, 0.6792, 0.8938, 0.2758, 0.9497, 0.2735, 0.9496, 0.2708, 0.9387, 0.2731, 0.9389, 0.6775, 0.8755, 0.6793, 0.8758, 0.6792, 0.8938, 0.6773, 0.8936, 0.1789, 0.9059, 0.1809, 0.9066, 0.1808, 0.9189, 0.1788, 0.9185, 0.1209, 0.9119, 0.1229, 0.9113, 0.123, 0.929, 0.121, 0.9293, 0.2651, 0.9235, 0.2636, 0.9241, 0.2677, 0.9081, 0.2689, 0.9077, 0.2731, 0.9389, 0.2708, 0.9387, 0.2691, 0.9229, 0.271, 0.9231, 0.6773, 0.8936, 0.6792, 0.8938, 0.6827, 0.9099, 0.6812, 0.9098, 0.1788, 0.9185, 0.1808, 0.9189, 0.1822, 0.9351, 0.1806, 0.9348, 0.121, 0.9293, 0.123, 0.929, 0.1198, 0.9442, 0.1181, 0.9445, 0.1764, 0.9185, 0.1788, 0.9185, 0.1806, 0.9348, 0.1787, 0.9348, 0.1186, 0.9293, 0.121, 0.9293, 0.1181, 0.9445, 0.1162, 0.9444, 0.1741, 0.9189, 0.1764, 0.9185, 0.1787, 0.9348, 0.1768, 0.9351, 0.1144, 0.928, 0.1163, 0.9288, 0.1144, 0.9441, 0.1128, 0.9434, 0.1163, 0.9288, 0.1186, 0.9293, 0.1162, 0.9444, 0.1144, 0.9441, 0.1722, 0.9197, 0.1741, 0.9189, 0.1768, 0.9351, 0.1752, 0.9358, 0.2658, 0.9394, 0.264, 0.9402, 0.2636, 0.9241, 0.2651, 0.9235, 0.6841, 0.8932, 0.6864, 0.8926, 0.6885, 0.909, 0.6867, 0.9095, 0.2682, 0.9389, 0.2658, 0.9394, 0.2651, 0.9235, 0.267, 0.923, 0.6816, 0.8936, 0.6841, 0.8932, 0.6867, 0.9095, 0.6846, 0.9098, 0.2708, 0.9387, 0.2682, 0.9389, 0.267, 0.923, 0.2691, 0.9229, 0.206, 0.5373, 0.2047, 0.5367, 0.2047, 0.5301, 0.206, 0.5305, 0.6867, 0.9095, 0.6885, 0.909, 0.6962, 0.9204, 0.6948, 0.9208, 0.267, 0.923, 0.2651, 0.9235, 0.2689, 0.9077, 0.2703, 0.9073, 0.6846, 0.9098, 0.6867, 0.9095, 0.6948, 0.9208, 0.6932, 0.921, 0.2691, 0.9229, 0.267, 0.923, 0.2703, 0.9073, 0.2719, 0.9072, 0.6827, 0.9099, 0.6846, 0.9098, 0.6932, 0.921, 0.6918, 0.9211, 0.271, 0.9231, 0.2691, 0.9229, 0.2719, 0.9072, 0.2733, 0.9074, 0.2047, 0.4807, 0.2032, 0.4798, 0.2033, 0.4666, 0.2045, 0.4673, 0.2724, 0.9235, 0.271, 0.9231, 0.2733, 0.9074, 0.2744, 0.9077, 0.2066, 0.4809, 0.2047, 0.4807, 0.2045, 0.4673, 0.2059, 0.4675, 0.1787, 0.9348, 0.1806, 0.9348, 0.1872, 0.9456, 0.1857, 0.9456, 0.2084, 0.4804, 0.2066, 0.4809, 0.2059, 0.4675, 0.2072, 0.4671, 0.1768, 0.9351, 0.1787, 0.9348, 0.1857, 0.9456, 0.1843, 0.9458, 0.1128, 0.9434, 0.1144, 0.9441, 0.1077, 0.9537, 0.1065, 0.9532, 0.2099, 0.4793, 0.2084, 0.4804, 0.2072, 0.4671, 0.2084, 0.4662, 0.1752, 0.9358, 0.1768, 0.9351, 0.1843, 0.9458, 0.1832, 0.9463, 0.1896, 0.9502, 0.1907, 0.9494, 0.192, 0.949, 0.1931, 0.9491, 0.194, 0.9497, 0.1944, 0.9507, 0.1944, 0.9519, 0.1939, 0.9532, 0.1931, 0.9544, 0.1919, 0.9553, 0.1907, 0.9557, 0.1895, 0.9556, 0.1886, 0.955, 0.1882, 0.954, 0.1882, 0.9527, 0.1887, 0.9514, 0.2072, 0.4671, 0.2059, 0.4675, 0.2057, 0.4567, 0.2071, 0.4567, 0.1843, 0.9458, 0.1857, 0.9456, 0.1907, 0.9494, 0.1896, 0.9502, 0.1065, 0.9532, 0.1077, 0.9537, 0.1019, 0.9594, 0.101, 0.9582, 0.2084, 0.4662, 0.2072, 0.4671, 0.2071, 0.4567, 0.2084, 0.4564, 0.6962, 0.9204, 0.6973, 0.92, 0.704, 0.9254, 0.7033, 0.9266, 0.2689, 0.9077, 0.2677, 0.9081, 0.2711, 0.898, 0.2721, 0.8984, 0.6948, 0.9208, 0.6962, 0.9204, 0.7033, 0.9266, 0.7023, 0.9278, 0.2703, 0.9073, 0.2689, 0.9077, 0.2721, 0.8984, 0.2735, 0.8989, 0.6932, 0.921, 0.6948, 0.9208, 0.7023, 0.9278, 0.701, 0.9287, 0.2719, 0.9072, 0.2703, 0.9073, 0.2735, 0.8989, 0.275, 0.8993, 0.6918, 0.9211, 0.6932, 0.921, 0.701, 0.9287, 0.6998, 0.9292, 0.2733, 0.9074, 0.2719, 0.9072, 0.275, 0.8993, 0.2765, 0.8995, 0.2045, 0.4673, 0.2033, 0.4666, 0.2032, 0.4558, 0.2043, 0.4564, 0.2047, 0.5367, 0.2032, 0.5367, 0.2032, 0.5302, 0.2047, 0.5301, 0.2059, 0.4675, 0.2045, 0.4673, 0.2043, 0.4564, 0.2057, 0.4567])
me_x.materials.append(mat_watermelon_mat)
me_x.update()

# ---- objects
ob_watermelon = bpy.data.objects.new('WaterMelon', me_x)

# ---- transforms, parenting, visibility, modifiers, constraints
ob_watermelon.location = (0.0, 0.0, 0.3959)
ob_watermelon.rotation_euler = (0.01627, 0.5149, 0.1595)
ob_watermelon.scale = (0.4298, 0.4298, 0.4674)

# ---- collection membership
scene.collection.objects.link(ob_watermelon)

# ---- scene / render settings (as saved in the file)
scene.frame_start = 1; scene.frame_end = 250; scene.frame_set(1)
scene.render.engine = 'BLENDER_EEVEE_NEXT'
scene.render.bake_bias = 0.0
scene.render.bake_samples = 0
scene.cycles.sampling_pattern = 'TABULATED_SOBOL'
scene.eevee.use_volume_custom_range = False
bpy.context.view_layer.update()

# ---- added for rendering (the .blend has no active camera and no usable light): camera, sun
cam_auto = bpy.data.cameras.new('AutoCamera')
cam_auto.lens = 50.0
cam_auto.sensor_width = 36.0
cam_auto.clip_end = 1000.0
ob_auto_camera = bpy.data.objects.new('AutoCamera', cam_auto)
scene.collection.objects.link(ob_auto_camera)
ob_auto_camera.location = (2.11371, -2.48095, 2.12787)
ob_auto_camera.rotation_euler = (1.09748, -7.21219e-08, 0.694738)
scene.camera = ob_auto_camera
light_auto_sun = bpy.data.lights.new('AutoSun', 'SUN')
light_auto_sun.energy = 3.0
light_auto_sun.angle = 0.0523599
ob_auto_sun = bpy.data.objects.new('AutoSun', light_auto_sun)
scene.collection.objects.link(ob_auto_sun)
ob_auto_sun.rotation_euler = (0.872665, 0.174533, 0.523599)
bpy.context.view_layer.update()
